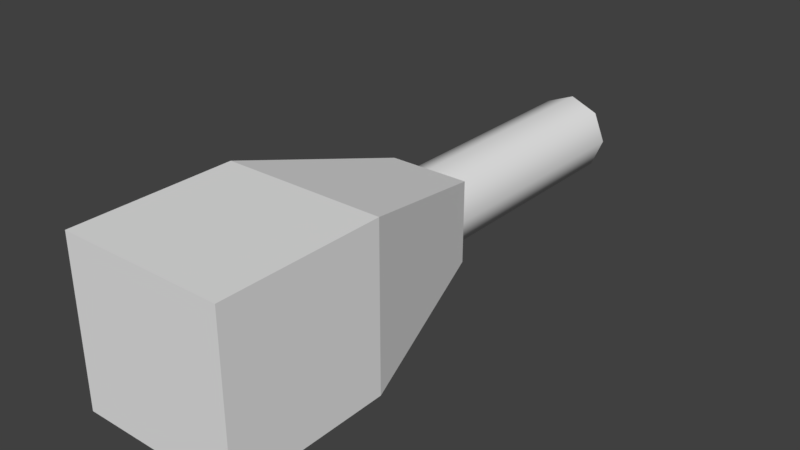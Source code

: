 # Source: Gun-1.blend  (saved by Blender 2.78.0; exported with 4.5.12 LTS)
import bpy
from mathutils import Matrix  # noqa: F401  (used for matrix-valued properties, if any)

bpy.ops.wm.read_factory_settings(use_empty=True)
scene = bpy.context.scene
scene.name = 'Scene'

# ---- collections
col_collection_1 = bpy.data.collections.new('Collection 1'); scene.collection.children.link(col_collection_1)

# ---- world
world_world = bpy.data.worlds.new('World'); scene.world = world_world
world_world.color = (0.05088, 0.05088, 0.05088)
world_world.use_sun_shadow = False
world_world.sun_shadow_jitter_overblur = 0.0
world_world.cycles.sampling_method = 'MANUAL'

# ---- meshes
me_cube = bpy.data.meshes.new('Cube')
me_cube.from_pydata([(0.1, 0.4, -0.1), (0.1, 0.4, 0.1), (0.2, 1.49e-08, -0.2), (0.2, 1.49e-08, 0.2), (-0.1, 0.4, -0.1), (-0.1, 0.4, 0.1), (-0.2, 1.49e-08, -0.2), (-0.2, 1.49e-08, 0.2), (2.794e-09, 1.0, 0.1), (0.07071, 1.0, 0.07071), (0.1, 1.0, -4.371e-09), (0.07071, 1.0, -0.07071), (-5.948e-09, 1.0, -0.1), (-0.07071, 1.0, -0.07071), (-0.1, 1.0, 1.192e-09), (-0.07071, 1.0, 0.07071), (2.794e-09, 0.4, 0.1), (0.07071, 0.4, 0.07071), (0.1, 0.4, -4.371e-09), (0.07071, 0.4, -0.07071), (-5.948e-09, 0.4, -0.1), (-0.07071, 0.4, -0.07071), (-0.1, 0.4, 1.192e-09), (-0.07071, 0.4, 0.07071), (9.313e-10, 1.0, 0.05), (0.03536, 1.0, 0.03536), (0.05, 1.0, -1.72e-09), (0.03536, 1.0, -0.03536), (-3.44e-09, 1.0, -0.05), (-0.03536, 1.0, -0.03536), (-0.05, 1.0, 1.062e-09), (-0.03536, 1.0, 0.03536), (9.313e-10, 0.4, 0.05), (0.03536, 0.4, 0.03536), (0.05, 0.4, -1.72e-09), (0.03536, 0.4, -0.03536), (-3.44e-09, 0.4, -0.05), (-0.03536, 0.4, -0.03536), (-0.05, 0.4, 1.062e-09), (-0.03536, 0.4, 0.03536), (0.2, -0.4, 0.2), (0.2, -0.4, -0.2), (-0.2, -0.4, -0.2), (-0.2, -0.4, 0.2)], [], [(0, 1, 3, 2), (7, 6, 42, 43), (6, 7, 5, 4), (4, 5, 1, 0), (2, 6, 4, 0), (7, 3, 1, 5), (8, 15, 23, 16), (14, 13, 21, 22), (12, 11, 19, 20), (10, 9, 17, 18), (15, 14, 22, 23), (13, 12, 20, 21), (11, 10, 18, 19), (9, 8, 16, 17), (15, 8, 24, 31), (13, 14, 30, 29), (11, 12, 28, 27), (9, 10, 26, 25), (14, 15, 31, 30), (12, 13, 29, 28), (10, 11, 27, 26), (8, 9, 25, 24), (31, 24, 32, 39), (29, 30, 38, 37), (27, 28, 36, 35), (25, 26, 34, 33), (30, 31, 39, 38), (28, 29, 37, 36), (26, 27, 35, 34), (24, 25, 33, 32), (33, 34, 35, 36, 37, 38, 39, 32), (41, 40, 43, 42), (6, 2, 41, 42), (3, 7, 43, 40), (2, 3, 40, 41)])
me_cube.polygons.foreach_set('use_smooth', [True] * 35)
_k = set([(0, 1), (0, 2), (0, 4), (1, 3), (1, 5), (2, 3), (2, 6), (2, 41), (3, 7), (3, 40), (4, 5), (4, 6), (5, 7), (6, 7), (6, 42), (7, 43), (8, 9), (8, 15), (9, 10), (10, 11), (11, 12), (12, 13), (13, 14), (14, 15), (24, 25), (24, 31), (25, 26), (26, 27), (27, 28), (28, 29), (29, 30), (30, 31), (40, 41), (40, 43), (41, 42), (42, 43)])
me_cube.attributes.new('sharp_edge', 'BOOLEAN', 'EDGE').data.foreach_set('value', [ (min(e.vertices), max(e.vertices)) in _k for e in me_cube.edges])
_uv = me_cube.uv_layers.new(name='UVMap')
_uv.uv.foreach_set('vector', [0.4988, 0.06864, 0.4988, 0.1905, 0.2476, 0.2514, 0.2476, 0.007715, 0.7555, 0.2514, 0.7555, 0.007715, 0.9992, 0.007715, 0.9992, 0.2514, 0.7555, 0.007715, 0.7555, 0.2514, 0.5042, 0.1905, 0.5042, 0.06864, 0.03546, 0.9799, 0.03546, 0.7892, 0.2261, 0.7892, 0.2261, 0.9799, 0.2591, 0.5028, 0.5028, 0.5028, 0.4418, 0.754, 0.32, 0.754, 0.006097, 0.5033, 0.2498, 0.5033, 0.1889, 0.7546, 0.06703, 0.7546, 0.8146, 0.6755, 0.8582, 0.6755, 0.8582, 0.9877, 0.8146, 0.9877, 0.9018, 0.6755, 0.9454, 0.6755, 0.9454, 0.9877, 0.9018, 0.9877, 0.6401, 0.6755, 0.6838, 0.6755, 0.6838, 0.9877, 0.6401, 0.9877, 0.7274, 0.6755, 0.771, 0.6755, 0.771, 0.9877, 0.7274, 0.9877, 0.8582, 0.6755, 0.9018, 0.6755, 0.9018, 0.9877, 0.8582, 0.9877, 0.9454, 0.6755, 0.9891, 0.6755, 0.9891, 0.9877, 0.9454, 0.9877, 0.6838, 0.6755, 0.7274, 0.6755, 0.7274, 0.9877, 0.6838, 0.9877, 0.771, 0.6755, 0.8146, 0.6755, 0.8146, 0.9877, 0.771, 0.9877, 0.8582, 0.6755, 0.8146, 0.6755, 0.8146, 0.6495, 0.8582, 0.6495, 0.9454, 0.6755, 0.9018, 0.6755, 0.9018, 0.6495, 0.9454, 0.6495, 0.6838, 0.6755, 0.6401, 0.6755, 0.6401, 0.6495, 0.6838, 0.6495, 0.771, 0.6755, 0.7274, 0.6755, 0.7274, 0.6495, 0.771, 0.6495, 0.9018, 0.6755, 0.8582, 0.6755, 0.8582, 0.6495, 0.9018, 0.6495, 0.9891, 0.6755, 0.9454, 0.6755, 0.9454, 0.6495, 0.9891, 0.6495, 0.7274, 0.6755, 0.6838, 0.6755, 0.6838, 0.6495, 0.7274, 0.6495, 0.8146, 0.6755, 0.771, 0.6755, 0.771, 0.6495, 0.8146, 0.6495, 0.8582, 0.6495, 0.8146, 0.6495, 0.8146, 0.3372, 0.8582, 0.3372, 0.9454, 0.6495, 0.9018, 0.6495, 0.9018, 0.3372, 0.9454, 0.3372, 0.6838, 0.6495, 0.6401, 0.6495, 0.6401, 0.3372, 0.6838, 0.3372, 0.771, 0.6495, 0.7274, 0.6495, 0.7274, 0.3372, 0.771, 0.3372, 0.9018, 0.6495, 0.8582, 0.6495, 0.8582, 0.3372, 0.9018, 0.3372, 0.9891, 0.6495, 0.9454, 0.6495, 0.9454, 0.3372, 0.9891, 0.3372, 0.7274, 0.6495, 0.6838, 0.6495, 0.6838, 0.3372, 0.7274, 0.3372, 0.8146, 0.6495, 0.771, 0.6495, 0.771, 0.3372, 0.8146, 0.3372, 0.6252, 0.9, 0.6252, 0.9487, 0.5908, 0.9832, 0.542, 0.9832, 0.5076, 0.9487, 0.5076, 0.9, 0.542, 0.8655, 0.5908, 0.8655, 0.4826, 0.7793, 0.4826, 0.9825, 0.2793, 0.9825, 0.2793, 0.7793, 0.5028, 0.5028, 0.2591, 0.5028, 0.2591, 0.2591, 0.5028, 0.2591, 0.2498, 0.5033, 0.006097, 0.5033, 0.006098, 0.2596, 0.2498, 0.2596, 0.2476, 0.007715, 0.2476, 0.2514, 0.003865, 0.2514, 0.003865, 0.007715])
me_cube.use_remesh_preserve_volume = False
me_cube.use_remesh_preserve_attributes = False
me_cube.use_mirror_vertex_groups = False
me_cube.update()

# ---- objects
ob_cube = bpy.data.objects.new('Cube', me_cube)

# ---- transforms, parenting, visibility, modifiers, constraints
ob_cube.location = (0.0, 0.0, 0.0)
ob_cube.lineart.crease_threshold = 0.0
_m = ob_cube.modifiers.new('EdgeSplit', 'EDGE_SPLIT')
_m.use_edge_angle = False

# ---- collection membership
col_collection_1.objects.link(ob_cube)

# ---- scene / render settings (as saved in the file)
scene.frame_start = 1; scene.frame_end = 250; scene.frame_set(1)
scene.render.engine = 'BLENDER_EEVEE_NEXT'
scene.render.resolution_percentage = 50
scene.render.dither_intensity = 0.0
scene.cycles.use_denoising = False
scene.cycles.samples = 128
scene.cycles.sampling_pattern = 'TABULATED_SOBOL'
scene.cycles.light_sampling_threshold = 0.0
scene.cycles.use_adaptive_sampling = False
scene.cycles.use_light_tree = False
scene.cycles.blur_glossy = 0.0
scene.cycles.sample_clamp_indirect = 0.0
scene.view_settings.view_transform = 'Standard'
bpy.context.view_layer.update()

# ---- added for rendering (the .blend has no active camera and no usable light): camera, sun
cam_auto = bpy.data.cameras.new('AutoCamera')
cam_auto.lens = 50.0
cam_auto.sensor_width = 36.0
cam_auto.clip_end = 1000.0
ob_auto_camera = bpy.data.objects.new('AutoCamera', cam_auto)
scene.collection.objects.link(ob_auto_camera)
ob_auto_camera.location = (1.39706, -1.37647, 1.11765)
ob_auto_camera.rotation_euler = (1.09748, -7.21219e-08, 0.694738)
scene.camera = ob_auto_camera
light_auto_sun = bpy.data.lights.new('AutoSun', 'SUN')
light_auto_sun.energy = 3.0
light_auto_sun.angle = 0.0523599
ob_auto_sun = bpy.data.objects.new('AutoSun', light_auto_sun)
scene.collection.objects.link(ob_auto_sun)
ob_auto_sun.rotation_euler = (0.872665, 0.174533, 0.523599)
bpy.context.view_layer.update()
